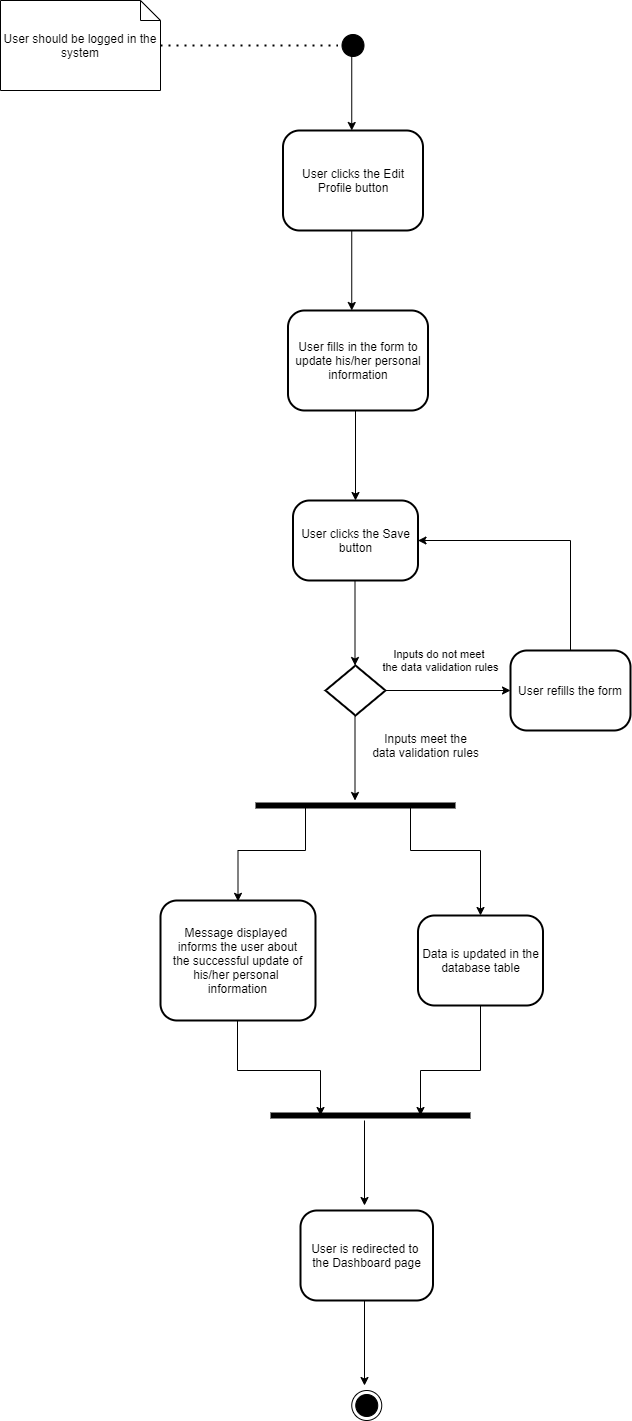

The diagram above was exported from draw.io. Its source (the exported page's mxGraphModel, read from the mxfile embedded in the PNG):
<mxGraphModel dx="560" dy="487" grid="1" gridSize="10" guides="1" tooltips="1" connect="1" arrows="1" fold="1" page="1" pageScale="1" pageWidth="1100" pageHeight="1700" math="0" shadow="0">
  <root>
    <mxCell id="0" />
    <mxCell id="1" parent="0" />
    <mxCell id="8sRJi8G3fNHgBzymqweZ-1" value="" style="ellipse;html=1;shape=startState;fillColor=#000000;" vertex="1" parent="1">
      <mxGeometry x="387.5" y="140" width="30" height="30" as="geometry" />
    </mxCell>
    <mxCell id="8sRJi8G3fNHgBzymqweZ-3" value="User should be logged in the system" style="shape=note;size=20;whiteSpace=wrap;html=1;" vertex="1" parent="1">
      <mxGeometry x="50" y="110" width="160" height="90" as="geometry" />
    </mxCell>
    <mxCell id="8sRJi8G3fNHgBzymqweZ-4" value="" style="endArrow=none;dashed=1;html=1;dashPattern=1 3;strokeWidth=2;entryX=0;entryY=0.5;entryDx=0;entryDy=0;" edge="1" parent="1" source="8sRJi8G3fNHgBzymqweZ-3" target="8sRJi8G3fNHgBzymqweZ-1">
      <mxGeometry width="50" height="50" relative="1" as="geometry">
        <mxPoint x="210" y="350" as="sourcePoint" />
        <mxPoint x="400" y="195" as="targetPoint" />
      </mxGeometry>
    </mxCell>
    <mxCell id="8sRJi8G3fNHgBzymqweZ-5" value="User clicks the Edit Profile button" style="rounded=1;whiteSpace=wrap;html=1;absoluteArcSize=1;arcSize=33;strokeWidth=2;" vertex="1" parent="1">
      <mxGeometry x="332.5" y="240" width="140" height="100" as="geometry" />
    </mxCell>
    <mxCell id="8sRJi8G3fNHgBzymqweZ-6" value="" style="strokeWidth=2;html=1;shape=mxgraph.flowchart.decision;whiteSpace=wrap;" vertex="1" parent="1">
      <mxGeometry x="375" y="775" width="60" height="50" as="geometry" />
    </mxCell>
    <mxCell id="8sRJi8G3fNHgBzymqweZ-14" value="Inputs do not meet &lt;br&gt;the data validation rules" style="edgeLabel;html=1;align=center;verticalAlign=middle;resizable=0;points=[];" vertex="1" connectable="0" parent="1">
      <mxGeometry x="489.99500065103325" y="769.9998437520345" as="geometry" />
    </mxCell>
    <mxCell id="8sRJi8G3fNHgBzymqweZ-15" value="User refills the form" style="rounded=1;whiteSpace=wrap;html=1;absoluteArcSize=1;arcSize=33;strokeWidth=2;" vertex="1" parent="1">
      <mxGeometry x="560" y="760" width="120" height="80" as="geometry" />
    </mxCell>
    <mxCell id="8sRJi8G3fNHgBzymqweZ-29" value="User fills in the form to update his/her personal information" style="rounded=1;whiteSpace=wrap;html=1;absoluteArcSize=1;arcSize=33;strokeWidth=2;" vertex="1" parent="1">
      <mxGeometry x="337.5" y="420" width="140" height="100" as="geometry" />
    </mxCell>
    <mxCell id="8sRJi8G3fNHgBzymqweZ-34" value="Inputs meet the&lt;br&gt;data validation rules" style="text;html=1;align=center;verticalAlign=middle;resizable=0;points=[];autosize=1;strokeColor=none;" vertex="1" parent="1">
      <mxGeometry x="415" y="840" width="120" height="30" as="geometry" />
    </mxCell>
    <mxCell id="8sRJi8G3fNHgBzymqweZ-38" value="" style="shape=line;html=1;strokeWidth=6;" vertex="1" parent="1">
      <mxGeometry x="305" y="910" width="200" height="10" as="geometry" />
    </mxCell>
    <mxCell id="8sRJi8G3fNHgBzymqweZ-41" value="Message displayed &lt;br&gt;informs the user about&lt;br&gt;the successful update of his/her personal &lt;br&gt;information" style="rounded=1;whiteSpace=wrap;html=1;absoluteArcSize=1;arcSize=33;strokeWidth=2;" vertex="1" parent="1">
      <mxGeometry x="210" y="1010" width="155" height="120" as="geometry" />
    </mxCell>
    <mxCell id="8sRJi8G3fNHgBzymqweZ-42" value="User clicks the Save button" style="rounded=1;whiteSpace=wrap;html=1;absoluteArcSize=1;arcSize=33;strokeWidth=2;" vertex="1" parent="1">
      <mxGeometry x="342.5" y="610" width="125" height="80" as="geometry" />
    </mxCell>
    <mxCell id="8sRJi8G3fNHgBzymqweZ-44" value="Data is updated in the database table" style="rounded=1;whiteSpace=wrap;html=1;absoluteArcSize=1;arcSize=33;strokeWidth=2;" vertex="1" parent="1">
      <mxGeometry x="467.5" y="1025" width="125" height="90" as="geometry" />
    </mxCell>
    <mxCell id="8sRJi8G3fNHgBzymqweZ-47" value="" style="shape=line;html=1;strokeWidth=6;" vertex="1" parent="1">
      <mxGeometry x="320" y="1220" width="200" height="10" as="geometry" />
    </mxCell>
    <mxCell id="8sRJi8G3fNHgBzymqweZ-49" value="" style="edgeStyle=orthogonalEdgeStyle;rounded=0;orthogonalLoop=1;jettySize=auto;html=1;strokeColor=#000000;" edge="1" parent="1">
      <mxGeometry relative="1" as="geometry">
        <mxPoint x="414" y="1230" as="sourcePoint" />
        <mxPoint x="414" y="1315" as="targetPoint" />
      </mxGeometry>
    </mxCell>
    <mxCell id="8sRJi8G3fNHgBzymqweZ-50" value="User is redirected to &lt;br&gt;the Dashboard page" style="rounded=1;whiteSpace=wrap;html=1;absoluteArcSize=1;arcSize=33;strokeWidth=2;" vertex="1" parent="1">
      <mxGeometry x="350" y="1320" width="132.5" height="90" as="geometry" />
    </mxCell>
    <mxCell id="8sRJi8G3fNHgBzymqweZ-53" value="" style="ellipse;html=1;shape=endState;fillColor=#000000;" vertex="1" parent="1">
      <mxGeometry x="401.25" y="1500" width="30" height="30" as="geometry" />
    </mxCell>
    <mxCell id="8sRJi8G3fNHgBzymqweZ-54" value="" style="edgeStyle=orthogonalEdgeStyle;rounded=0;orthogonalLoop=1;jettySize=auto;html=1;strokeColor=#000000;" edge="1" parent="1">
      <mxGeometry relative="1" as="geometry">
        <mxPoint x="414" y="1410" as="sourcePoint" />
        <mxPoint x="414" y="1495" as="targetPoint" />
      </mxGeometry>
    </mxCell>
    <mxCell id="8sRJi8G3fNHgBzymqweZ-57" value="" style="edgeStyle=orthogonalEdgeStyle;rounded=0;orthogonalLoop=1;jettySize=auto;html=1;strokeColor=#000000;" edge="1" parent="1">
      <mxGeometry relative="1" as="geometry">
        <mxPoint x="404.5" y="825" as="sourcePoint" />
        <mxPoint x="404.5" y="910" as="targetPoint" />
      </mxGeometry>
    </mxCell>
    <mxCell id="8sRJi8G3fNHgBzymqweZ-58" value="" style="edgeStyle=orthogonalEdgeStyle;rounded=0;orthogonalLoop=1;jettySize=auto;html=1;strokeColor=#000000;" edge="1" parent="1">
      <mxGeometry relative="1" as="geometry">
        <mxPoint x="404.5" y="690" as="sourcePoint" />
        <mxPoint x="404.5" y="775" as="targetPoint" />
      </mxGeometry>
    </mxCell>
    <mxCell id="8sRJi8G3fNHgBzymqweZ-59" value="" style="edgeStyle=orthogonalEdgeStyle;rounded=0;orthogonalLoop=1;jettySize=auto;html=1;strokeColor=#000000;exitX=0.5;exitY=1;exitDx=0;exitDy=0;entryX=0.5;entryY=0;entryDx=0;entryDy=0;" edge="1" parent="1" source="8sRJi8G3fNHgBzymqweZ-29" target="8sRJi8G3fNHgBzymqweZ-42">
      <mxGeometry relative="1" as="geometry">
        <mxPoint x="404.5" y="525" as="sourcePoint" />
        <mxPoint x="404.5" y="610" as="targetPoint" />
        <Array as="points">
          <mxPoint x="405" y="520" />
        </Array>
      </mxGeometry>
    </mxCell>
    <mxCell id="8sRJi8G3fNHgBzymqweZ-61" value="" style="edgeStyle=orthogonalEdgeStyle;rounded=0;orthogonalLoop=1;jettySize=auto;html=1;" edge="1" parent="1">
      <mxGeometry relative="1" as="geometry">
        <mxPoint x="401.25" y="340" as="sourcePoint" />
        <mxPoint x="401.25" y="420" as="targetPoint" />
      </mxGeometry>
    </mxCell>
    <mxCell id="8sRJi8G3fNHgBzymqweZ-62" value="" style="edgeStyle=orthogonalEdgeStyle;rounded=0;orthogonalLoop=1;jettySize=auto;html=1;" edge="1" parent="1">
      <mxGeometry relative="1" as="geometry">
        <mxPoint x="401.25" y="160" as="sourcePoint" />
        <mxPoint x="401.25" y="240" as="targetPoint" />
      </mxGeometry>
    </mxCell>
    <mxCell id="8sRJi8G3fNHgBzymqweZ-63" value="" style="edgeStyle=orthogonalEdgeStyle;rounded=0;orthogonalLoop=1;jettySize=auto;html=1;strokeColor=#000000;entryX=1;entryY=0.5;entryDx=0;entryDy=0;exitX=0.5;exitY=0;exitDx=0;exitDy=0;" edge="1" parent="1" source="8sRJi8G3fNHgBzymqweZ-15" target="8sRJi8G3fNHgBzymqweZ-42">
      <mxGeometry relative="1" as="geometry">
        <mxPoint x="600" y="630" as="sourcePoint" />
        <mxPoint x="600" y="715" as="targetPoint" />
      </mxGeometry>
    </mxCell>
    <mxCell id="8sRJi8G3fNHgBzymqweZ-64" value="" style="edgeStyle=orthogonalEdgeStyle;rounded=0;orthogonalLoop=1;jettySize=auto;html=1;strokeColor=#000000;entryX=0;entryY=0.5;entryDx=0;entryDy=0;exitX=1;exitY=0.5;exitDx=0;exitDy=0;exitPerimeter=0;" edge="1" parent="1" source="8sRJi8G3fNHgBzymqweZ-6" target="8sRJi8G3fNHgBzymqweZ-15">
      <mxGeometry relative="1" as="geometry">
        <mxPoint x="440" y="800" as="sourcePoint" />
        <mxPoint x="424.5" y="795" as="targetPoint" />
      </mxGeometry>
    </mxCell>
    <mxCell id="8sRJi8G3fNHgBzymqweZ-65" value="" style="edgeStyle=orthogonalEdgeStyle;rounded=0;orthogonalLoop=1;jettySize=auto;html=1;strokeColor=#000000;entryX=0.5;entryY=0.007;entryDx=0;entryDy=0;entryPerimeter=0;exitX=0.25;exitY=0.5;exitDx=0;exitDy=0;exitPerimeter=0;" edge="1" parent="1" source="8sRJi8G3fNHgBzymqweZ-38" target="8sRJi8G3fNHgBzymqweZ-41">
      <mxGeometry relative="1" as="geometry">
        <mxPoint x="350" y="920" as="sourcePoint" />
        <mxPoint x="350" y="1005" as="targetPoint" />
        <Array as="points">
          <mxPoint x="355" y="960" />
          <mxPoint x="288" y="960" />
        </Array>
      </mxGeometry>
    </mxCell>
    <mxCell id="8sRJi8G3fNHgBzymqweZ-66" value="" style="edgeStyle=orthogonalEdgeStyle;rounded=0;orthogonalLoop=1;jettySize=auto;html=1;strokeColor=#000000;entryX=0.5;entryY=0;entryDx=0;entryDy=0;exitX=0.75;exitY=0.5;exitDx=0;exitDy=0;exitPerimeter=0;" edge="1" parent="1" source="8sRJi8G3fNHgBzymqweZ-38" target="8sRJi8G3fNHgBzymqweZ-44">
      <mxGeometry relative="1" as="geometry">
        <mxPoint x="460" y="920" as="sourcePoint" />
        <mxPoint x="460" y="1005" as="targetPoint" />
        <Array as="points">
          <mxPoint x="460" y="915" />
          <mxPoint x="460" y="960" />
          <mxPoint x="530" y="960" />
        </Array>
      </mxGeometry>
    </mxCell>
    <mxCell id="8sRJi8G3fNHgBzymqweZ-67" value="" style="edgeStyle=orthogonalEdgeStyle;rounded=0;orthogonalLoop=1;jettySize=auto;html=1;strokeColor=#000000;entryX=0.25;entryY=0.5;entryDx=0;entryDy=0;entryPerimeter=0;" edge="1" parent="1" target="8sRJi8G3fNHgBzymqweZ-47">
      <mxGeometry relative="1" as="geometry">
        <mxPoint x="287" y="1130" as="sourcePoint" />
        <mxPoint x="287" y="1215" as="targetPoint" />
        <Array as="points">
          <mxPoint x="287" y="1180" />
          <mxPoint x="370" y="1180" />
        </Array>
      </mxGeometry>
    </mxCell>
    <mxCell id="8sRJi8G3fNHgBzymqweZ-68" value="" style="edgeStyle=orthogonalEdgeStyle;rounded=0;orthogonalLoop=1;jettySize=auto;html=1;strokeColor=#000000;entryX=0.75;entryY=0.5;entryDx=0;entryDy=0;entryPerimeter=0;exitX=0.5;exitY=1;exitDx=0;exitDy=0;" edge="1" parent="1" source="8sRJi8G3fNHgBzymqweZ-44" target="8sRJi8G3fNHgBzymqweZ-47">
      <mxGeometry relative="1" as="geometry">
        <mxPoint x="530" y="1120" as="sourcePoint" />
        <mxPoint x="529.5" y="1185" as="targetPoint" />
        <Array as="points">
          <mxPoint x="530" y="1180" />
          <mxPoint x="470" y="1180" />
        </Array>
      </mxGeometry>
    </mxCell>
  </root>
</mxGraphModel>